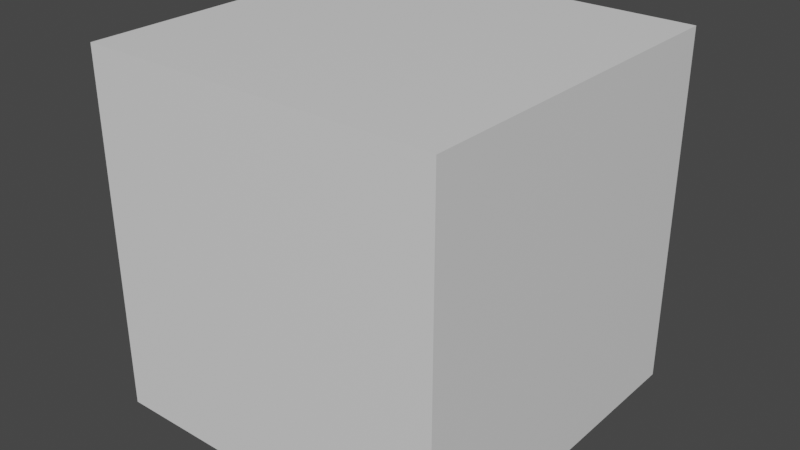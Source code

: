 # Source: tiletest.blend  (saved by Blender 3.4.6; exported with 4.5.12 LTS)
import bpy
from mathutils import Matrix  # noqa: F401  (used for matrix-valued properties, if any)

bpy.ops.wm.read_factory_settings(use_empty=True)
scene = bpy.context.scene
scene.name = 'Scene'

# ---- collections
col_collection = bpy.data.collections.new('Collection'); scene.collection.children.link(col_collection)

# ---- materials (node trees are filled in below, after node groups)
mat_material = bpy.data.materials.new('Material')
mat_material.alpha_threshold = 0.0
mat_material.use_transparent_shadow = False
mat_material.roughness = 0.5
mat_material.line_color = (0.0, 0.0, 0.0, 1.0)

# ---- material node trees
mat_material.use_nodes = True; mat_material.node_tree.nodes.clear()
_N = mat_material.node_tree.nodes; _L = mat_material.node_tree.links
n0 = _N.new('ShaderNodeOutputMaterial'); n0.name = 'Material Output'; n0.location = (300, 300)
n1 = _N.new('ShaderNodeBsdfPrincipled'); n1.name = 'Principled BSDF'; n1.location = (10, 300)
n1.distribution = 'GGX'
n1.subsurface_method = 'RANDOM_WALK_SKIN'
n1.inputs[3].default_value = 1.45
n1.inputs[27].default_value = (0.0, 0.0, 0.0, 1.0)
n1.inputs[28].default_value = 1.0
_L.new(n1.outputs[0], n0.inputs[0])
n0.is_active_output = True

# ---- world
world_world = bpy.data.worlds.new('World'); scene.world = world_world
world_world.use_nodes = True; world_world.node_tree.nodes.clear()
_N = world_world.node_tree.nodes; _L = world_world.node_tree.links
n0 = _N.new('ShaderNodeOutputWorld'); n0.name = 'World Output'; n0.location = (300, 300)
n1 = _N.new('ShaderNodeBackground'); n1.name = 'Background'; n1.location = (10, 300)
n1.inputs[0].default_value = (0.05088, 0.05088, 0.05088, 1.0)
_L.new(n1.outputs[0], n0.inputs[0])
n0.is_active_output = True
world_world.color = (0.05088, 0.05088, 0.05088)
world_world.use_sun_shadow = False
world_world.sun_shadow_jitter_overblur = 0.0

# ---- meshes
me_cube = bpy.data.meshes.new('Cube')
me_cube.from_pydata([(1.0, 1.0, 1.0), (1.0, 1.0, -1.0), (1.0, -1.0, 1.0), (1.0, -1.0, -1.0), (-1.0, 1.0, 1.0), (-1.0, 1.0, -1.0), (-1.0, -1.0, 1.0), (-1.0, -1.0, -1.0)], [], [(0, 4, 6, 2), (3, 2, 6, 7), (7, 6, 4, 5), (5, 1, 3, 7), (1, 0, 2, 3), (5, 4, 0, 1)])
_uv = me_cube.uv_layers.new(name='UVMap')
_uv.uv.foreach_set('vector', [0.625, 0.5, 0.875, 0.5, 0.875, 0.75, 0.625, 0.75, 0.375, 0.75, 0.625, 0.75, 0.625, 1.0, 0.375, 1.0, 0.375, 0.0, 0.625, 0.0, 0.625, 0.25, 0.375, 0.25, 0.125, 0.5, 0.375, 0.5, 0.375, 0.75, 0.125, 0.75, 0.375, 0.5, 0.625, 0.5, 0.625, 0.75, 0.375, 0.75, 0.375, 0.25, 0.625, 0.25, 0.625, 0.5, 0.375, 0.5])
me_cube.materials.append(mat_material)
me_cube.use_mirror_vertex_groups = False
me_cube.update()

# ---- objects
ob_tiletest = bpy.data.objects.new('Tiletest', me_cube)

# ---- transforms, parenting, visibility, modifiers, constraints
ob_tiletest.location = (0.0, 0.0, 0.0)
ob_tiletest.lock_rotations_4d = False
ob_tiletest.empty_display_type = 'ARROWS'
ob_tiletest.lineart.crease_threshold = 0.0

# ---- collection membership
col_collection.objects.link(ob_tiletest)

# ---- scene / render settings (as saved in the file)
scene.frame_start = 1; scene.frame_end = 250; scene.frame_set(1)
scene.render.engine = 'BLENDER_EEVEE_NEXT'
scene.cycles.sampling_pattern = 'TABULATED_SOBOL'
scene.cycles.use_light_tree = False
scene.view_settings.view_transform = 'Filmic'
bpy.context.view_layer.update()

# ---- added for rendering (the .blend has no active camera and no usable light): camera, sun
cam_auto = bpy.data.cameras.new('AutoCamera')
cam_auto.lens = 50.0
cam_auto.sensor_width = 36.0
cam_auto.clip_end = 1000.0
ob_auto_camera = bpy.data.objects.new('AutoCamera', cam_auto)
scene.collection.objects.link(ob_auto_camera)
ob_auto_camera.location = (3.20507, -3.84609, 2.56406)
ob_auto_camera.rotation_euler = (1.09748, -7.21219e-08, 0.694738)
scene.camera = ob_auto_camera
light_auto_sun = bpy.data.lights.new('AutoSun', 'SUN')
light_auto_sun.energy = 3.0
light_auto_sun.angle = 0.0523599
ob_auto_sun = bpy.data.objects.new('AutoSun', light_auto_sun)
scene.collection.objects.link(ob_auto_sun)
ob_auto_sun.rotation_euler = (0.872665, 0.174533, 0.523599)
bpy.context.view_layer.update()
